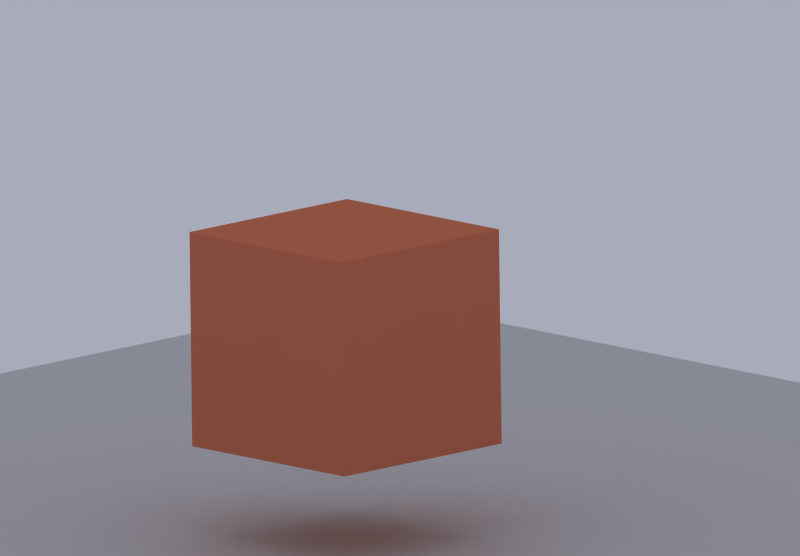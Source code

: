 # Source: JordanBlenderTEMPLATE.blend  (saved by Blender 2.49.0; exported with 4.5.12 LTS)
import bpy
from mathutils import Matrix  # noqa: F401  (used for matrix-valued properties, if any)

bpy.ops.wm.read_factory_settings(use_empty=True)
scene = bpy.context.scene
scene.name = 'Scene'

# ---- collections
col_collection_1 = bpy.data.collections.new('Collection 1'); scene.collection.children.link(col_collection_1)
col_collection_3 = bpy.data.collections.new('Collection 3'); scene.collection.children.link(col_collection_3)

# ---- materials (node trees are filled in below, after node groups)
mat_stone_redclay = bpy.data.materials.new('stone_redclay')
mat_stone_redclay.alpha_threshold = 0.0
mat_stone_redclay.diffuse_color = (0.8346, 0.4692, 0.3459, 1.0)
mat_stone_redclay.specular_color = (1.0, 1.0, 0.8271)
mat_stone_redclay.roughness = 0.5
mat_stone_redclay.specular_intensity = 0.02
mat_stone_redclay.line_color = (0.0, 0.0, 0.0, 1.0)
mat_material_002 = bpy.data.materials.new('Material.002')
mat_material_002.alpha_threshold = 0.0
mat_material_002.roughness = 0.5
mat_material_002.line_color = (0.0, 0.0, 0.0, 1.0)

# ---- material node trees

# ---- world
world_os_x_world = bpy.data.worlds.new('OS X World'); scene.world = world_os_x_world
world_os_x_world.color = (0.66, 0.67, 0.73)
world_os_x_world.use_sun_shadow = False
world_os_x_world.sun_shadow_jitter_overblur = 0.0
world_os_x_world.cycles.sampling_method = 'MANUAL'
world_os_x_world.cycles.sample_map_resolution = 256

# ---- cameras
cam_camera = bpy.data.cameras.new('Camera')
cam_camera.type = 'ORTHO'
cam_camera.passepartout_alpha = 0.2
cam_camera.clip_end = 100.0
cam_camera.lens = 35.0
cam_camera.ortho_scale = 7.314
cam_camera.show_passepartout = False
cam_camera.show_safe_areas = True
cam_camera.dof.focus_distance = 0.0
cam_camera.dof.aperture_fstop = 128.0

# ---- lights
light_spot = bpy.data.lights.new('Spot', 'POINT')
light_spot.transmission_factor = 0.0
light_spot.cutoff_distance = 30.0
light_spot.energy = 50.0
light_spot.shadow_buffer_clip_start = 1.001
light_spot.shadow_soft_size = 2.2
light_spot.shadow_maximum_resolution = 0.006
light_spot.use_absolute_resolution = True
light_spot.cycles.use_multiple_importance_sampling = False

# ---- meshes
me_cube_001 = bpy.data.meshes.new('Cube.001')
me_cube_001.from_pydata([(1.0, 1.0, -1.0), (1.0, -1.0, -1.0), (-1.0, -1.0, -1.0), (-1.0, 1.0, -1.0), (1.0, 1.0, 1.0), (1.0, -1.0, 1.0), (-1.0, -1.0, 1.0), (-1.0, 1.0, 1.0)], [], [(0, 1, 2, 3), (4, 7, 6, 5), (0, 4, 5, 1), (1, 5, 6, 2), (2, 6, 7, 3), (4, 0, 3, 7)])
me_cube_001.materials.append(mat_stone_redclay)
me_cube_001.use_remesh_preserve_volume = False
me_cube_001.use_remesh_preserve_attributes = False
me_cube_001.use_mirror_vertex_groups = False
me_cube_001.update()
me_shadowplane = bpy.data.meshes.new('ShadowPlane')
me_shadowplane.from_pydata([(1.0, 1.0, 0.0), (1.0, -1.0, 0.0), (-1.0, -1.0, 0.0), (-1.0, 1.0, 0.0)], [], [(0, 3, 2, 1)])
me_shadowplane.materials.append(mat_material_002)
me_shadowplane.use_remesh_preserve_volume = False
me_shadowplane.use_remesh_preserve_attributes = False
me_shadowplane.use_mirror_vertex_groups = False
me_shadowplane.update()

# ---- objects
ob_lamp = bpy.data.objects.new('Lamp', light_spot)
ob_camera = bpy.data.objects.new('Camera', cam_camera)
ob_cube = bpy.data.objects.new('Cube', me_cube_001)
ob_shadowplane = bpy.data.objects.new('ShadowPlane', me_shadowplane)

# ---- transforms, parenting, visibility, modifiers, constraints
ob_lamp.location = (1.187, -3.692, 10.4)
ob_lamp.rotation_euler = (0.6503, 0.05522, 1.866)
ob_lamp.lock_rotations_4d = False
ob_lamp.empty_display_type = 'ARROWS'
ob_lamp.color = (0.0, 0.0, 0.0, 0.0)
ob_lamp.lineart.crease_threshold = 0.0
ob_camera.location = (7.481, -6.508, 4.316)
ob_camera.rotation_euler = (1.365, 0.01231, 0.8014)
ob_camera.lock_rotations_4d = False
ob_camera.empty_display_type = 'ARROWS'
ob_camera.color = (0.0, 0.0, 0.0, 0.0)
ob_camera.display_type = 'WIRE'
ob_camera.lineart.crease_threshold = 0.0
ob_cube.location = (0.0, 0.0, 1.697)
ob_cube.lock_rotations_4d = False
ob_cube.empty_display_type = 'ARROWS'
ob_cube.lineart.crease_threshold = 0.0
ob_shadowplane.location = (0.0, 0.0, -0.169)
ob_shadowplane.scale = (7.617, 7.617, 7.617)
ob_shadowplane.lock_rotations_4d = False
ob_shadowplane.empty_display_type = 'ARROWS'
ob_shadowplane.lineart.crease_threshold = 0.0

# ---- collection membership
col_collection_1.objects.link(ob_lamp)
col_collection_1.objects.link(ob_camera)
col_collection_3.objects.link(ob_cube)
col_collection_3.objects.link(ob_shadowplane)

# ---- scene / render settings (as saved in the file)
scene.camera = ob_camera
scene.frame_start = 1; scene.frame_end = 250; scene.frame_set(1)
scene.render.engine = 'BLENDER_EEVEE_NEXT'
scene.render.image_settings.compression = 90
scene.render.resolution_x = 1440
scene.render.resolution_y = 1000
scene.render.fps = 25
scene.render.dither_intensity = 0.0
scene.render.use_compositing = False
scene.render.use_sequencer = False
scene.render.bake_margin = 2
scene.render.bake_bias = 0.0
scene.render.use_stamp_time = False
scene.render.use_stamp_date = False
scene.render.use_stamp_frame = False
scene.render.use_stamp_camera = False
scene.render.use_stamp_scene = False
scene.render.use_stamp_filename = False
scene.render.use_stamp_render_time = False
scene.render.stamp_font_size = 0
scene.cycles.use_denoising = False
scene.cycles.samples = 10
scene.cycles.sampling_pattern = 'TABULATED_SOBOL'
scene.cycles.light_sampling_threshold = 0.0
scene.cycles.use_adaptive_sampling = False
scene.cycles.use_light_tree = False
scene.cycles.blur_glossy = 0.0
scene.cycles.volume_bounces = 1
scene.cycles.pixel_filter_type = 'GAUSSIAN'
scene.cycles.sample_clamp_indirect = 0.0
scene.view_settings.view_transform = 'Raw'
bpy.context.view_layer.update()
